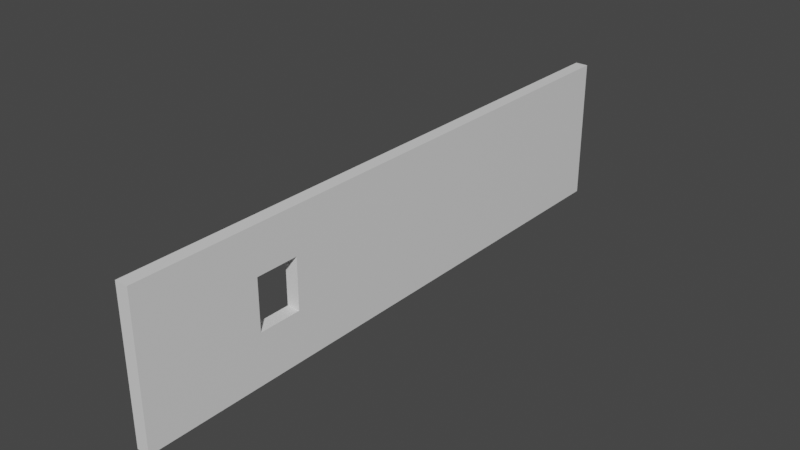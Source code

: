 # Source: wallDumbWaitor.blend  (saved by Blender 2.80.75; exported with 4.5.12 LTS)
import bpy
from mathutils import Matrix  # noqa: F401  (used for matrix-valued properties, if any)

bpy.ops.wm.read_factory_settings(use_empty=True)
scene = bpy.context.scene
scene.name = 'Scene'

# ---- collections
col_collection = bpy.data.collections.new('Collection'); scene.collection.children.link(col_collection)

# ---- materials (node trees are filled in below, after node groups)
mat_material = bpy.data.materials.new('Material')
mat_material.alpha_threshold = 0.0
mat_material.use_transparent_shadow = False
mat_material.line_color = (0.0, 0.0, 0.0, 1.0)

# ---- material node trees
mat_material.use_nodes = True; mat_material.node_tree.nodes.clear()
_N = mat_material.node_tree.nodes; _L = mat_material.node_tree.links
n0 = _N.new('ShaderNodeOutputMaterial'); n0.name = 'Material Output'; n0.location = (300, 300)
n1 = _N.new('ShaderNodeBsdfPrincipled'); n1.name = 'Principled BSDF'; n1.location = (10, 300)
n1.distribution = 'GGX'
n1.subsurface_method = 'BURLEY'
n1.inputs[2].default_value = 0.4
n1.inputs[3].default_value = 1.45
n1.inputs[27].default_value = (0.0, 0.0, 0.0, 1.0)
n1.inputs[28].default_value = 1.0
_L.new(n1.outputs[0], n0.inputs[0])
n0.is_active_output = True

# ---- world
world_world = bpy.data.worlds.new('World'); scene.world = world_world
world_world.use_nodes = True; world_world.node_tree.nodes.clear()
_N = world_world.node_tree.nodes; _L = world_world.node_tree.links
n0 = _N.new('ShaderNodeOutputWorld'); n0.name = 'World Output'; n0.location = (300, 300)
n1 = _N.new('ShaderNodeBackground'); n1.name = 'Background'; n1.location = (10, 300)
n1.inputs[0].default_value = (0.05088, 0.05088, 0.05088, 1.0)
_L.new(n1.outputs[0], n0.inputs[0])
n0.is_active_output = True
world_world.color = (0.05088, 0.05088, 0.05088)
world_world.use_sun_shadow = False
world_world.sun_shadow_jitter_overblur = 0.0

# ---- meshes
me_cube = bpy.data.meshes.new('Cube')
me_cube.from_pydata([(1.0, 1.579, 1.0), (1.0, 1.579, -1.0), (1.0, -1.275, 1.0), (1.0, -1.275, -1.0), (-1.0, 1.579, 1.0), (-1.0, 1.579, -1.0), (-1.0, -1.275, 1.0), (-1.0, -1.275, -1.0), (-1.0, -0.7093, -1.0), (1.0, -0.7093, 1.0), (-1.0, -0.7093, 1.0), (1.0, -0.7093, -1.0), (-1.0, -0.5027, 1.0), (1.0, -0.5027, -1.0), (-1.0, -0.5027, -1.0), (1.0, -0.5027, 1.0), (1.0, 1.579, 0.3806), (-1.0, -1.275, 0.3806), (1.0, -1.275, 0.3806), (-1.0, 1.579, 0.3806), (1.0, -0.7093, 0.3806), (-1.0, -0.7093, 0.3806), (1.0, -0.5027, 0.3806), (-1.0, -0.5027, 0.3806), (1.0, 1.579, -0.3154), (1.0, -1.275, -0.3154), (-1.0, 1.579, -0.3154), (1.0, -0.7093, -0.3154), (-1.0, -0.7093, -0.3154), (1.0, -0.5027, -0.3154), (-1.0, -0.5027, -0.3154), (-1.0, -1.275, -0.3154)], [], [(9, 10, 6, 2), (18, 2, 6, 17), (23, 12, 4, 19), (8, 11, 3, 7), (20, 9, 2, 18), (19, 4, 0, 16), (22, 15, 9, 20), (14, 13, 11, 8), (17, 6, 10, 21), (15, 12, 10, 9), (0, 4, 12, 15), (5, 1, 13, 14), (16, 0, 15, 22), (21, 10, 12, 23), (24, 16, 22, 29), (31, 17, 21, 28), (26, 19, 16, 24), (27, 20, 18, 25), (30, 23, 19, 26), (25, 18, 17, 31), (3, 25, 31, 7), (14, 30, 26, 5), (11, 27, 25, 3), (5, 26, 24, 1), (13, 29, 27, 11), (7, 31, 28, 8), (1, 24, 29, 13), (8, 28, 30, 14), (27, 28, 21, 20), (29, 30, 28, 27), (29, 22, 23, 30), (21, 23, 22, 20)])
_uv = me_cube.uv_layers.new(name='UVMap')
_uv.uv.foreach_set('vector', [0.375, 0.2137, 0.625, 0.2137, 0.625, 0.25, 0.375, 0.25, 0.5476, 0.25, 0.625, 0.25, 0.625, 0.5, 0.5476, 0.5, 0.5476, 0.5622, 0.625, 0.5622, 0.625, 0.75, 0.5476, 0.75, 0.375, 0.9637, 0.625, 0.9637, 0.625, 1.0, 0.375, 1.0, 0.2976, 0.7137, 0.375, 0.7137, 0.375, 0.75, 0.2976, 0.75, 0.7976, 0.5, 0.875, 0.5, 0.875, 0.75, 0.7976, 0.75, 0.2976, 0.6878, 0.375, 0.6878, 0.375, 0.7137, 0.2976, 0.7137, 0.375, 0.9378, 0.625, 0.9378, 0.625, 0.9637, 0.375, 0.9637, 0.5476, 0.5, 0.625, 0.5, 0.625, 0.5363, 0.5476, 0.5363, 0.375, 0.1878, 0.625, 0.1878, 0.625, 0.2137, 0.375, 0.2137, 0.375, 0.0, 0.625, 0.0, 0.625, 0.1878, 0.375, 0.1878, 0.375, 0.75, 0.625, 0.75, 0.625, 0.9378, 0.375, 0.9378, 0.2976, 0.5, 0.375, 0.5, 0.375, 0.6878, 0.2976, 0.6878, 0.5476, 0.5363, 0.625, 0.5363, 0.625, 0.5622, 0.5476, 0.5622, 0.2106, 0.5, 0.2976, 0.5, 0.2976, 0.6878, 0.2106, 0.6878, 0.4606, 0.5, 0.5476, 0.5, 0.5476, 0.5363, 0.4606, 0.5363, 0.7106, 0.5, 0.7976, 0.5, 0.7976, 0.75, 0.7106, 0.75, 0.2106, 0.7137, 0.2976, 0.7137, 0.2976, 0.75, 0.2106, 0.75, 0.4606, 0.5622, 0.5476, 0.5622, 0.5476, 0.75, 0.4606, 0.75, 0.4606, 0.25, 0.5476, 0.25, 0.5476, 0.5, 0.4606, 0.5, 0.375, 0.25, 0.4606, 0.25, 0.4606, 0.5, 0.375, 0.5, 0.375, 0.5622, 0.4606, 0.5622, 0.4606, 0.75, 0.375, 0.75, 0.125, 0.7137, 0.2106, 0.7137, 0.2106, 0.75, 0.125, 0.75, 0.625, 0.5, 0.7106, 0.5, 0.7106, 0.75, 0.625, 0.75, 0.125, 0.6878, 0.2106, 0.6878, 0.2106, 0.7137, 0.125, 0.7137, 0.375, 0.5, 0.4606, 0.5, 0.4606, 0.5363, 0.375, 0.5363, 0.125, 0.5, 0.2106, 0.5, 0.2106, 0.6878, 0.125, 0.6878, 0.375, 0.5363, 0.4606, 0.5363, 0.4606, 0.5622, 0.375, 0.5622, 0.2106, 0.7137, 0.4606, 0.5363, 0.5476, 0.5363, 0.2976, 0.7137, 0.2106, 0.6878, 0.4606, 0.5622, 0.4606, 0.5363, 0.2106, 0.7137, 0.2106, 0.6878, 0.2976, 0.6878, 0.5476, 0.5622, 0.4606, 0.5622, 0.5476, 0.5363, 0.5476, 0.5622, 0.2976, 0.6878, 0.2976, 0.7137])
me_cube.materials.append(mat_material)
me_cube.use_remesh_preserve_volume = False
me_cube.use_remesh_preserve_attributes = False
me_cube.use_mirror_vertex_groups = False
me_cube.update()

# ---- objects
ob_cube = bpy.data.objects.new('Cube', me_cube)

# ---- transforms, parenting, visibility, modifiers, constraints
ob_cube.location = (0.0, 0.0, 0.0)
ob_cube.scale = (0.01194, 0.3813, 0.1328)
ob_cube.lock_rotations_4d = False
ob_cube.empty_display_type = 'ARROWS'
ob_cube.lineart.crease_threshold = 0.0

# ---- collection membership
col_collection.objects.link(ob_cube)

# ---- scene / render settings (as saved in the file)
scene.frame_start = 1; scene.frame_end = 250; scene.frame_set(1)
scene.render.engine = 'BLENDER_EEVEE_NEXT'
scene.cycles.use_denoising = False
scene.cycles.samples = 128
scene.cycles.sampling_pattern = 'TABULATED_SOBOL'
scene.cycles.use_adaptive_sampling = False
scene.cycles.use_light_tree = False
scene.view_settings.view_transform = 'Filmic'
bpy.context.view_layer.update()

# ---- added for rendering (the .blend has no active camera and no usable light): camera, sun
cam_auto = bpy.data.cameras.new('AutoCamera')
cam_auto.lens = 50.0
cam_auto.sensor_width = 36.0
cam_auto.clip_end = 1000.0
ob_auto_camera = bpy.data.objects.new('AutoCamera', cam_auto)
scene.collection.objects.link(ob_auto_camera)
ob_auto_camera.location = (1.03655, -1.18595, 0.829236)
ob_auto_camera.rotation_euler = (1.09748, -7.21219e-08, 0.694738)
scene.camera = ob_auto_camera
light_auto_sun = bpy.data.lights.new('AutoSun', 'SUN')
light_auto_sun.energy = 3.0
light_auto_sun.angle = 0.0523599
ob_auto_sun = bpy.data.objects.new('AutoSun', light_auto_sun)
scene.collection.objects.link(ob_auto_sun)
ob_auto_sun.rotation_euler = (0.872665, 0.174533, 0.523599)
bpy.context.view_layer.update()
